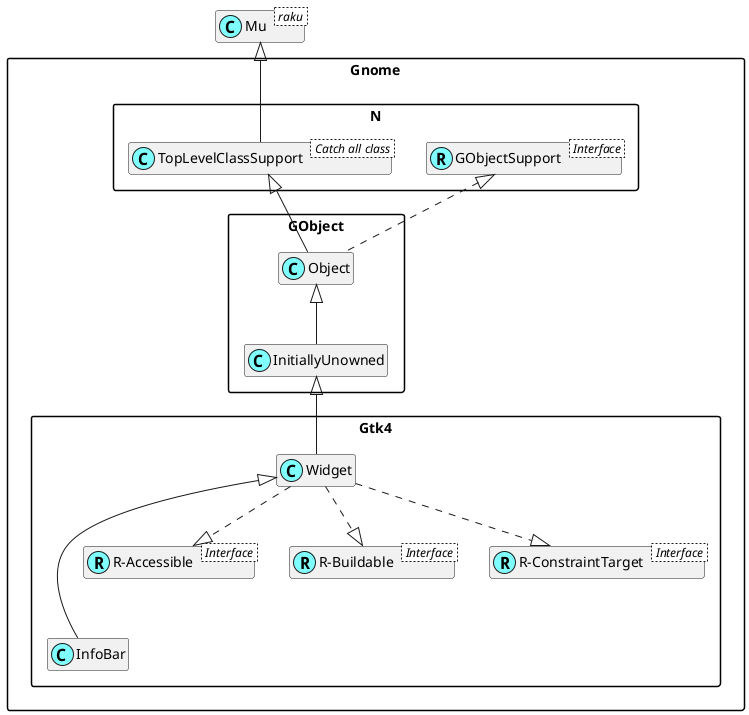

The diagram above was rendered by PlantUML. Its source (embedded in the PNG):
@startuml
'scale 0.8

skinparam packageStyle rectangle
skinparam stereotypeCBackgroundColor #80ffff
set namespaceSeparator ::
hide members

class Mu < raku >

class Gnome::N::TopLevelClassSupport < Catch all class >
Mu <|-- Gnome::N::TopLevelClassSupport

Interface Gnome::N::GObjectSupport < Interface >
class Gnome::N::GObjectSupport <<(R,#80ffff)>>
Gnome::Gtk4::Widget <|--- Gnome::Gtk4::InfoBar

Interface Gnome::Gtk4::R-Accessible < Interface >
class "Gnome::Gtk4::R-Accessible" <<(R,#80ffff)>>
Gnome::Gtk4::Widget ..|> "Gnome::Gtk4::R-Accessible"

Interface Gnome::Gtk4::R-Buildable < Interface >
class "Gnome::Gtk4::R-Buildable" <<(R,#80ffff)>>
Gnome::Gtk4::Widget ..|> "Gnome::Gtk4::R-Buildable"

Interface Gnome::Gtk4::R-ConstraintTarget < Interface >
class "Gnome::Gtk4::R-ConstraintTarget" <<(R,#80ffff)>>
Gnome::Gtk4::Widget ..|> "Gnome::Gtk4::R-ConstraintTarget"
Gnome::GObject::InitiallyUnowned <|-- Gnome::Gtk4::Widget
Gnome::GObject::Object <|-- Gnome::GObject::InitiallyUnowned
Gnome::N::TopLevelClassSupport <|-- Gnome::GObject::Object
Gnome::N::GObjectSupport <|. Gnome::GObject::Object

@enduml